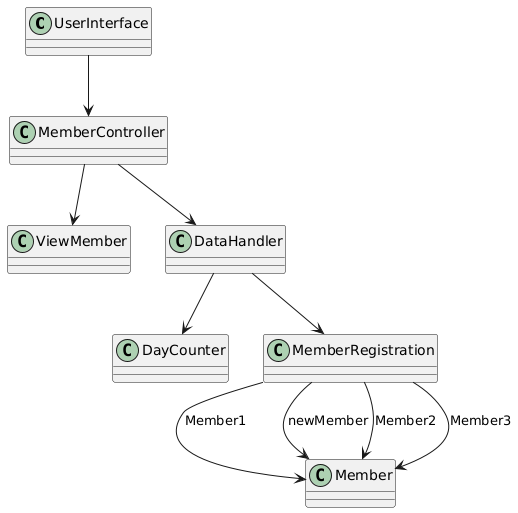

The diagram above was rendered by PlantUML. Its source (embedded in the PNG):
@startuml
' Entities
class UserInterface
class MemberController
class ViewMember
class DataHandler
class DayCounter
class MemberRegistration
class Member

' Relationships
UserInterface --> MemberController
MemberController --> ViewMember
MemberController --> DataHandler
DataHandler --> DayCounter
DataHandler --> MemberRegistration
MemberRegistration --> Member : Member1
MemberRegistration --> Member : newMember
MemberRegistration --> Member : Member2
MemberRegistration --> Member : Member3
@enduml